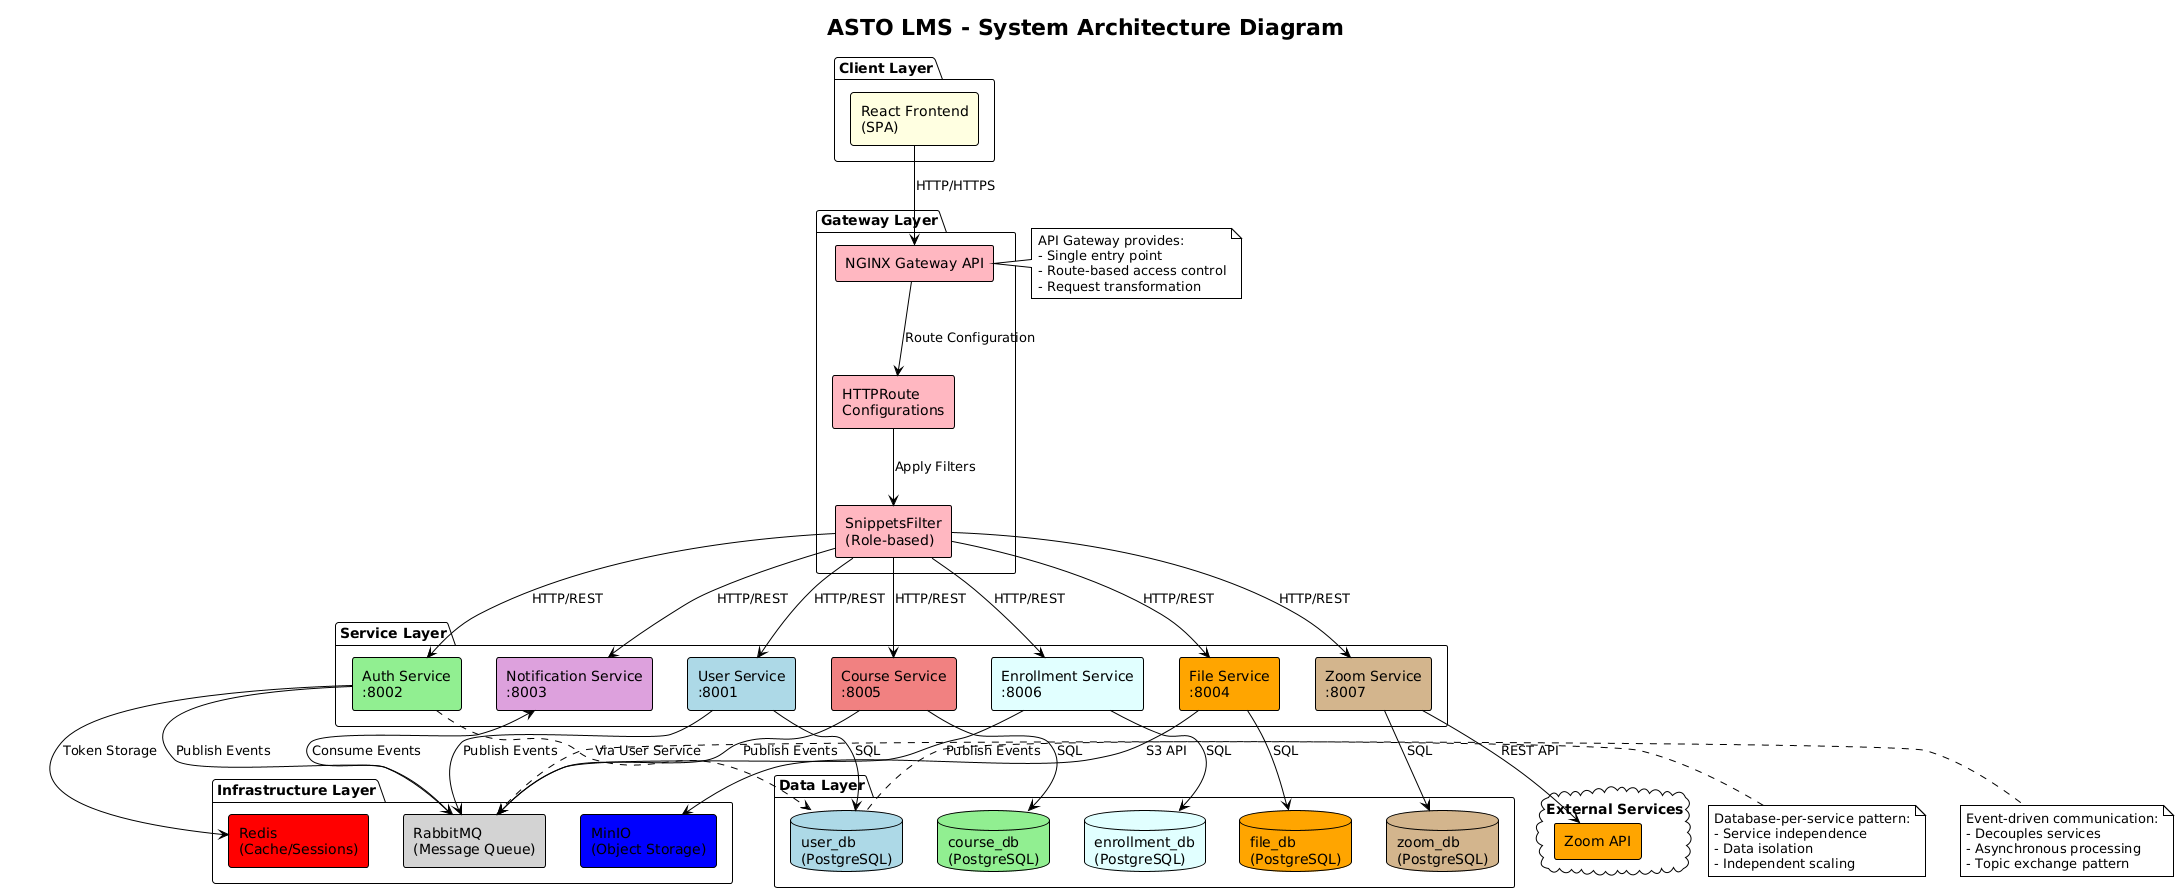

The diagram above was rendered by PlantUML. Its source (embedded in the PNG):
@startuml
!theme plain
skinparam componentStyle rectangle

title ASTO LMS - System Architecture Diagram

package "Client Layer" {
  component "React Frontend\n(SPA)" as frontend #LightYellow
}

package "Gateway Layer" {
  component "NGINX Gateway API" as gateway #LightPink
  component "HTTPRoute\nConfigurations" as routes #LightPink
  component "SnippetsFilter\n(Role-based)" as filter #LightPink
}

package "Service Layer" {
  component "User Service\n:8001" as user_svc #LightBlue
  component "Auth Service\n:8002" as auth_svc #LightGreen
  component "Course Service\n:8005" as course_svc #LightCoral
  component "Enrollment Service\n:8006" as enroll_svc #LightCyan
  component "File Service\n:8004" as file_svc #Orange
  component "Notification Service\n:8003" as notify_svc #Plum
  component "Zoom Service\n:8007" as zoom_svc #Tan
}

package "Data Layer" {
  database "user_db\n(PostgreSQL)" as user_db #LightBlue
  database "course_db\n(PostgreSQL)" as course_db #LightGreen
  database "enrollment_db\n(PostgreSQL)" as enroll_db #LightCyan
  database "file_db\n(PostgreSQL)" as file_db #Orange
  database "zoom_db\n(PostgreSQL)" as zoom_db #Tan
}

package "Infrastructure Layer" {
  component "RabbitMQ\n(Message Queue)" as rabbitmq #LightGray
  component "Redis\n(Cache/Sessions)" as redis #Red
  component "MinIO\n(Object Storage)" as minio #Blue
}

cloud "External Services" {
  component "Zoom API" as zoom_api #Orange
}

' Client to Gateway
frontend --> gateway : "HTTP/HTTPS"

' Gateway to Services
gateway --> routes : "Route Configuration"
routes --> filter : "Apply Filters"
filter --> user_svc : "HTTP/REST"
filter --> auth_svc : "HTTP/REST"
filter --> course_svc : "HTTP/REST"
filter --> enroll_svc : "HTTP/REST"
filter --> file_svc : "HTTP/REST"
filter --> notify_svc : "HTTP/REST"
filter --> zoom_svc : "HTTP/REST"

' Services to Databases
user_svc --> user_db : "SQL"
auth_svc ..> user_db : "Via User Service"
course_svc --> course_db : "SQL"
enroll_svc --> enroll_db : "SQL"
file_svc --> file_db : "SQL"
zoom_svc --> zoom_db : "SQL"

' Services to Infrastructure
auth_svc --> redis : "Token Storage"
user_svc --> rabbitmq : "Publish Events"
auth_svc --> rabbitmq : "Publish Events"
course_svc --> rabbitmq : "Publish Events"
enroll_svc --> rabbitmq : "Publish Events"
rabbitmq --> notify_svc : "Consume Events"
file_svc --> minio : "S3 API"
zoom_svc --> zoom_api : "REST API"

note right of gateway
  API Gateway provides:
  - Single entry point
  - Route-based access control
  - Request transformation
end note

note right of rabbitmq
  Event-driven communication:
  - Decouples services
  - Asynchronous processing
  - Topic exchange pattern
end note

note right of user_db
  Database-per-service pattern:
  - Service independence
  - Data isolation
  - Independent scaling
end note
@enduml